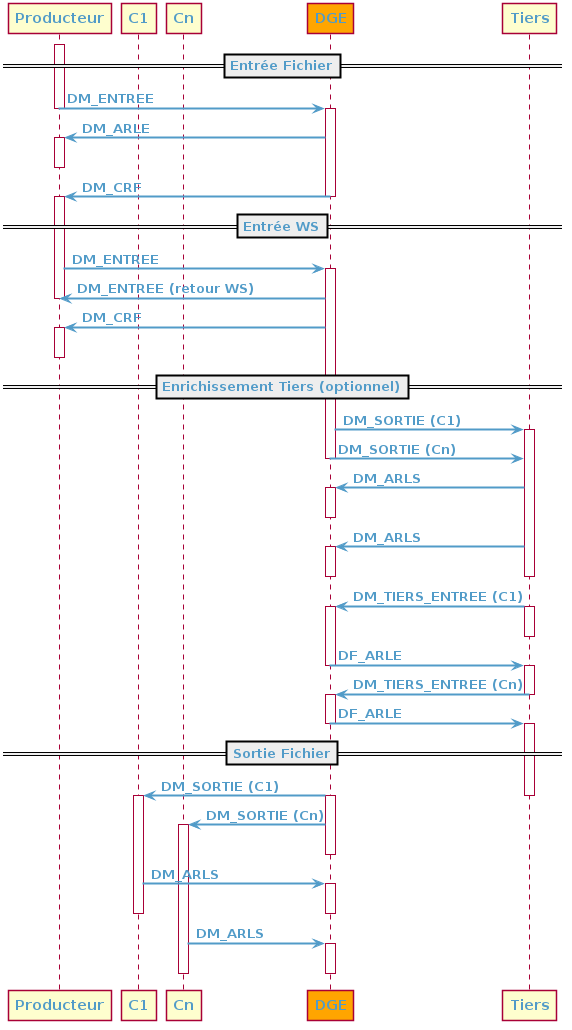

The diagram above was rendered by PlantUML. Its source (embedded in the PNG):
@startuml

skinparam backgroundColor transparent
skinparam defaultFontColor #519BC8
skinparam defaultFontStyle bold
skinparam arrowColor #519BC8
skinparam arrowThickness 2
skinparam shadowing false
skinparam objectBorderColor red

skinparam actor {
    borderColor #EF525B
    backgroundColor #EF525B
    fontColor #EF525B
}
skinparam agent {
    borderColor white
    backGroundcolor #8DBF44
    fontColor white
}
skinparam database {
    borderColor white
    backGroundcolor #8DBF44
    fontColor white
} 
skinparam rectangle {
    borderColor #888888
    backGroundcolor #EEEEEE
    fontColor #888888
}
participant Producteur
participant C1
participant Cn
participant DGE #orange
participant Tiers

==Entrée Fichier==
activate Producteur
Producteur -> DGE : DM_ENTREE
deactivate Producteur
activate DGE
DGE -> Producteur : DM_ARLE
activate Producteur
deactivate Producteur
DGE -> Producteur : DM_CRF
deactivate DGE
activate Producteur
deactivate Producteur

==Entrée WS==
Producteur -> DGE : DM_ENTREE
activate DGE
DGE -> Producteur : DM_ENTREE (retour WS)
deactivate Producteur
DGE -> Producteur : DM_CRF
activate Producteur
deactivate Producteur

==Enrichissement Tiers (optionnel)==
DGE -> Tiers : DM_SORTIE (C1)
activate Tiers
DGE -> Tiers : DM_SORTIE (Cn)
deactivate DGE
Tiers -> DGE : DM_ARLS
activate DGE
deactivate DGE
Tiers -> DGE : DM_ARLS
activate DGE
deactivate DGE
deactivate Tiers
Tiers -> DGE : DM_TIERS_ENTREE (C1)
activate Tiers
activate DGE
deactivate Tiers
DGE -> Tiers : DF_ARLE
deactivate DGE
activate Tiers
Tiers -> DGE : DM_TIERS_ENTREE (Cn)
deactivate Tiers
activate DGE
DGE -> Tiers : DF_ARLE
deactivate DGE
activate Tiers

==Sortie Fichier==
DGE -> C1 : DM_SORTIE (C1)
deactivate Tiers
activate DGE
activate C1
DGE -> Cn : DM_SORTIE (Cn)
activate Cn
deactivate DGE
C1 -> DGE : DM_ARLS
activate DGE
deactivate C1
deactivate DGE
Cn -> DGE : DM_ARLS
activate DGE
deactivate Cn
deactivate DGE
@enduml